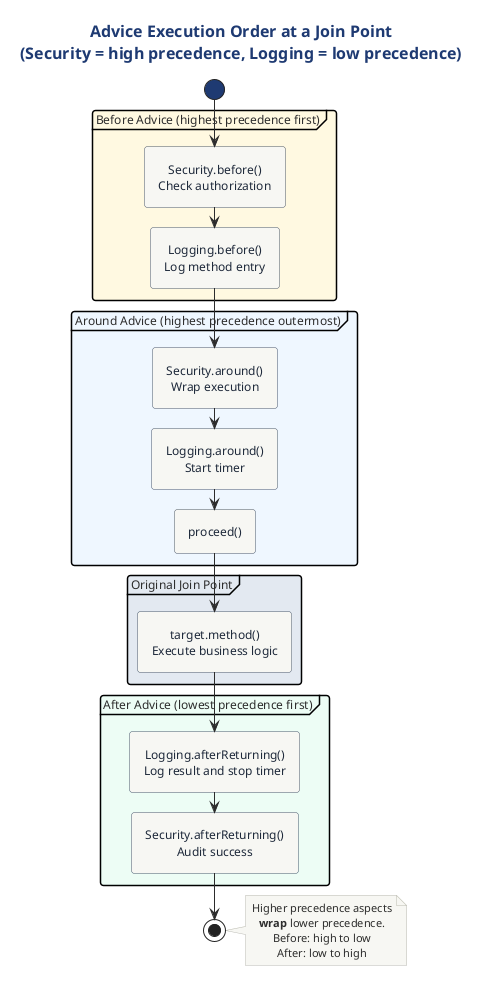

The diagram above was rendered by PlantUML. Its source (embedded in the PNG):
@startuml

skinparam activityBackgroundColor #FFFFFF
!include ../../../../../../tooling/styles/plantuml/behavioral/activity-diagram-style.iuml

skinparam activityBorderColor #475569
skinparam activityFontColor #1E293B

title Advice Execution Order at a Join Point\n(Security = high precedence, Logging = low precedence)

start

partition "Before Advice (highest precedence first)" #FFF8E1 {
  :Security.before()
  Check authorization;
  :Logging.before()
  Log method entry;
}

partition "Around Advice (highest precedence outermost)" #EFF6FF {
  :Security.around()
  Wrap execution;
  :Logging.around()
  Start timer;
  :proceed();
}

partition "Original Join Point" #E2E8F0 {
  :target.method()
  Execute business logic;
}

partition "After Advice (lowest precedence first)" #ECFDF5 {
  :Logging.afterReturning()
  Log result and stop timer;
  :Security.afterReturning()
  Audit success;
}

stop

note right
  Higher precedence aspects
  **wrap** lower precedence.
  Before: high to low
  After: low to high
end note

@enduml